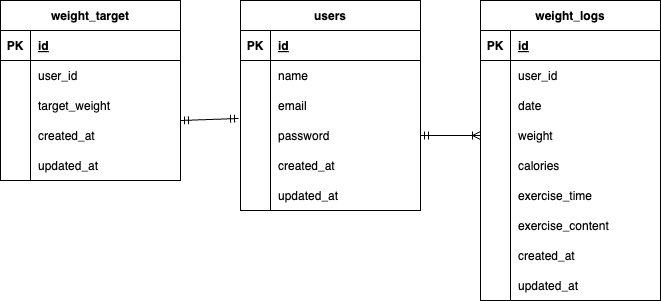

The diagram above was exported from draw.io. Its source (the exported page's mxGraphModel, read from the mxfile embedded in the PNG):
<mxGraphModel dx="480" dy="502" grid="1" gridSize="10" guides="1" tooltips="1" connect="1" arrows="1" fold="1" page="1" pageScale="1" pageWidth="827" pageHeight="1169" math="0" shadow="0">
  <root>
    <mxCell id="0" />
    <mxCell id="1" parent="0" />
    <mxCell id="2" value="users" style="shape=table;startSize=30;container=1;collapsible=1;childLayout=tableLayout;fixedRows=1;rowLines=0;fontStyle=1;align=center;resizeLast=1;" parent="1" vertex="1">
      <mxGeometry x="280" y="190" width="180" height="210" as="geometry" />
    </mxCell>
    <mxCell id="3" value="" style="shape=tableRow;horizontal=0;startSize=0;swimlaneHead=0;swimlaneBody=0;fillColor=none;collapsible=0;dropTarget=0;points=[[0,0.5],[1,0.5]];portConstraint=eastwest;top=0;left=0;right=0;bottom=1;" parent="2" vertex="1">
      <mxGeometry y="30" width="180" height="30" as="geometry" />
    </mxCell>
    <mxCell id="4" value="PK" style="shape=partialRectangle;connectable=0;fillColor=none;top=0;left=0;bottom=0;right=0;fontStyle=1;overflow=hidden;" parent="3" vertex="1">
      <mxGeometry width="30" height="30" as="geometry">
        <mxRectangle width="30" height="30" as="alternateBounds" />
      </mxGeometry>
    </mxCell>
    <mxCell id="5" value="id" style="shape=partialRectangle;connectable=0;fillColor=none;top=0;left=0;bottom=0;right=0;align=left;spacingLeft=6;fontStyle=5;overflow=hidden;" parent="3" vertex="1">
      <mxGeometry x="30" width="150" height="30" as="geometry">
        <mxRectangle width="150" height="30" as="alternateBounds" />
      </mxGeometry>
    </mxCell>
    <mxCell id="6" value="" style="shape=tableRow;horizontal=0;startSize=0;swimlaneHead=0;swimlaneBody=0;fillColor=none;collapsible=0;dropTarget=0;points=[[0,0.5],[1,0.5]];portConstraint=eastwest;top=0;left=0;right=0;bottom=0;" parent="2" vertex="1">
      <mxGeometry y="60" width="180" height="30" as="geometry" />
    </mxCell>
    <mxCell id="7" value="" style="shape=partialRectangle;connectable=0;fillColor=none;top=0;left=0;bottom=0;right=0;editable=1;overflow=hidden;" parent="6" vertex="1">
      <mxGeometry width="30" height="30" as="geometry">
        <mxRectangle width="30" height="30" as="alternateBounds" />
      </mxGeometry>
    </mxCell>
    <mxCell id="8" value="name" style="shape=partialRectangle;connectable=0;fillColor=none;top=0;left=0;bottom=0;right=0;align=left;spacingLeft=6;overflow=hidden;" parent="6" vertex="1">
      <mxGeometry x="30" width="150" height="30" as="geometry">
        <mxRectangle width="150" height="30" as="alternateBounds" />
      </mxGeometry>
    </mxCell>
    <mxCell id="9" value="" style="shape=tableRow;horizontal=0;startSize=0;swimlaneHead=0;swimlaneBody=0;fillColor=none;collapsible=0;dropTarget=0;points=[[0,0.5],[1,0.5]];portConstraint=eastwest;top=0;left=0;right=0;bottom=0;" parent="2" vertex="1">
      <mxGeometry y="90" width="180" height="30" as="geometry" />
    </mxCell>
    <mxCell id="10" value="" style="shape=partialRectangle;connectable=0;fillColor=none;top=0;left=0;bottom=0;right=0;editable=1;overflow=hidden;" parent="9" vertex="1">
      <mxGeometry width="30" height="30" as="geometry">
        <mxRectangle width="30" height="30" as="alternateBounds" />
      </mxGeometry>
    </mxCell>
    <mxCell id="11" value="email" style="shape=partialRectangle;connectable=0;fillColor=none;top=0;left=0;bottom=0;right=0;align=left;spacingLeft=6;overflow=hidden;" parent="9" vertex="1">
      <mxGeometry x="30" width="150" height="30" as="geometry">
        <mxRectangle width="150" height="30" as="alternateBounds" />
      </mxGeometry>
    </mxCell>
    <mxCell id="12" value="" style="shape=tableRow;horizontal=0;startSize=0;swimlaneHead=0;swimlaneBody=0;fillColor=none;collapsible=0;dropTarget=0;points=[[0,0.5],[1,0.5]];portConstraint=eastwest;top=0;left=0;right=0;bottom=0;" parent="2" vertex="1">
      <mxGeometry y="120" width="180" height="30" as="geometry" />
    </mxCell>
    <mxCell id="13" value="" style="shape=partialRectangle;connectable=0;fillColor=none;top=0;left=0;bottom=0;right=0;editable=1;overflow=hidden;" parent="12" vertex="1">
      <mxGeometry width="30" height="30" as="geometry">
        <mxRectangle width="30" height="30" as="alternateBounds" />
      </mxGeometry>
    </mxCell>
    <mxCell id="14" value="password" style="shape=partialRectangle;connectable=0;fillColor=none;top=0;left=0;bottom=0;right=0;align=left;spacingLeft=6;overflow=hidden;" parent="12" vertex="1">
      <mxGeometry x="30" width="150" height="30" as="geometry">
        <mxRectangle width="150" height="30" as="alternateBounds" />
      </mxGeometry>
    </mxCell>
    <mxCell id="15" value="" style="shape=tableRow;horizontal=0;startSize=0;swimlaneHead=0;swimlaneBody=0;fillColor=none;collapsible=0;dropTarget=0;points=[[0,0.5],[1,0.5]];portConstraint=eastwest;top=0;left=0;right=0;bottom=0;" parent="2" vertex="1">
      <mxGeometry y="150" width="180" height="30" as="geometry" />
    </mxCell>
    <mxCell id="16" value="" style="shape=partialRectangle;connectable=0;fillColor=none;top=0;left=0;bottom=0;right=0;editable=1;overflow=hidden;" parent="15" vertex="1">
      <mxGeometry width="30" height="30" as="geometry">
        <mxRectangle width="30" height="30" as="alternateBounds" />
      </mxGeometry>
    </mxCell>
    <mxCell id="17" value="created_at" style="shape=partialRectangle;connectable=0;fillColor=none;top=0;left=0;bottom=0;right=0;align=left;spacingLeft=6;overflow=hidden;" parent="15" vertex="1">
      <mxGeometry x="30" width="150" height="30" as="geometry">
        <mxRectangle width="150" height="30" as="alternateBounds" />
      </mxGeometry>
    </mxCell>
    <mxCell id="18" value="" style="shape=tableRow;horizontal=0;startSize=0;swimlaneHead=0;swimlaneBody=0;fillColor=none;collapsible=0;dropTarget=0;points=[[0,0.5],[1,0.5]];portConstraint=eastwest;top=0;left=0;right=0;bottom=0;" parent="2" vertex="1">
      <mxGeometry y="180" width="180" height="30" as="geometry" />
    </mxCell>
    <mxCell id="19" value="" style="shape=partialRectangle;connectable=0;fillColor=none;top=0;left=0;bottom=0;right=0;editable=1;overflow=hidden;" parent="18" vertex="1">
      <mxGeometry width="30" height="30" as="geometry">
        <mxRectangle width="30" height="30" as="alternateBounds" />
      </mxGeometry>
    </mxCell>
    <mxCell id="20" value="updated_at" style="shape=partialRectangle;connectable=0;fillColor=none;top=0;left=0;bottom=0;right=0;align=left;spacingLeft=6;overflow=hidden;" parent="18" vertex="1">
      <mxGeometry x="30" width="150" height="30" as="geometry">
        <mxRectangle width="150" height="30" as="alternateBounds" />
      </mxGeometry>
    </mxCell>
    <mxCell id="21" value="weight_target" style="shape=table;startSize=30;container=1;collapsible=1;childLayout=tableLayout;fixedRows=1;rowLines=0;fontStyle=1;align=center;resizeLast=1;" parent="1" vertex="1">
      <mxGeometry x="40" y="190" width="180" height="180" as="geometry" />
    </mxCell>
    <mxCell id="22" value="" style="shape=tableRow;horizontal=0;startSize=0;swimlaneHead=0;swimlaneBody=0;fillColor=none;collapsible=0;dropTarget=0;points=[[0,0.5],[1,0.5]];portConstraint=eastwest;top=0;left=0;right=0;bottom=1;" parent="21" vertex="1">
      <mxGeometry y="30" width="180" height="30" as="geometry" />
    </mxCell>
    <mxCell id="23" value="PK" style="shape=partialRectangle;connectable=0;fillColor=none;top=0;left=0;bottom=0;right=0;fontStyle=1;overflow=hidden;" parent="22" vertex="1">
      <mxGeometry width="30" height="30" as="geometry">
        <mxRectangle width="30" height="30" as="alternateBounds" />
      </mxGeometry>
    </mxCell>
    <mxCell id="24" value="id" style="shape=partialRectangle;connectable=0;fillColor=none;top=0;left=0;bottom=0;right=0;align=left;spacingLeft=6;fontStyle=5;overflow=hidden;" parent="22" vertex="1">
      <mxGeometry x="30" width="150" height="30" as="geometry">
        <mxRectangle width="150" height="30" as="alternateBounds" />
      </mxGeometry>
    </mxCell>
    <mxCell id="25" value="" style="shape=tableRow;horizontal=0;startSize=0;swimlaneHead=0;swimlaneBody=0;fillColor=none;collapsible=0;dropTarget=0;points=[[0,0.5],[1,0.5]];portConstraint=eastwest;top=0;left=0;right=0;bottom=0;" parent="21" vertex="1">
      <mxGeometry y="60" width="180" height="30" as="geometry" />
    </mxCell>
    <mxCell id="26" value="" style="shape=partialRectangle;connectable=0;fillColor=none;top=0;left=0;bottom=0;right=0;editable=1;overflow=hidden;" parent="25" vertex="1">
      <mxGeometry width="30" height="30" as="geometry">
        <mxRectangle width="30" height="30" as="alternateBounds" />
      </mxGeometry>
    </mxCell>
    <mxCell id="27" value="user_id" style="shape=partialRectangle;connectable=0;fillColor=none;top=0;left=0;bottom=0;right=0;align=left;spacingLeft=6;overflow=hidden;" parent="25" vertex="1">
      <mxGeometry x="30" width="150" height="30" as="geometry">
        <mxRectangle width="150" height="30" as="alternateBounds" />
      </mxGeometry>
    </mxCell>
    <mxCell id="28" value="" style="shape=tableRow;horizontal=0;startSize=0;swimlaneHead=0;swimlaneBody=0;fillColor=none;collapsible=0;dropTarget=0;points=[[0,0.5],[1,0.5]];portConstraint=eastwest;top=0;left=0;right=0;bottom=0;" parent="21" vertex="1">
      <mxGeometry y="90" width="180" height="30" as="geometry" />
    </mxCell>
    <mxCell id="29" value="" style="shape=partialRectangle;connectable=0;fillColor=none;top=0;left=0;bottom=0;right=0;editable=1;overflow=hidden;" parent="28" vertex="1">
      <mxGeometry width="30" height="30" as="geometry">
        <mxRectangle width="30" height="30" as="alternateBounds" />
      </mxGeometry>
    </mxCell>
    <mxCell id="30" value="target_weight" style="shape=partialRectangle;connectable=0;fillColor=none;top=0;left=0;bottom=0;right=0;align=left;spacingLeft=6;overflow=hidden;" parent="28" vertex="1">
      <mxGeometry x="30" width="150" height="30" as="geometry">
        <mxRectangle width="150" height="30" as="alternateBounds" />
      </mxGeometry>
    </mxCell>
    <mxCell id="31" value="" style="shape=tableRow;horizontal=0;startSize=0;swimlaneHead=0;swimlaneBody=0;fillColor=none;collapsible=0;dropTarget=0;points=[[0,0.5],[1,0.5]];portConstraint=eastwest;top=0;left=0;right=0;bottom=0;" parent="21" vertex="1">
      <mxGeometry y="120" width="180" height="30" as="geometry" />
    </mxCell>
    <mxCell id="32" value="" style="shape=partialRectangle;connectable=0;fillColor=none;top=0;left=0;bottom=0;right=0;editable=1;overflow=hidden;" parent="31" vertex="1">
      <mxGeometry width="30" height="30" as="geometry">
        <mxRectangle width="30" height="30" as="alternateBounds" />
      </mxGeometry>
    </mxCell>
    <mxCell id="33" value="created_at" style="shape=partialRectangle;connectable=0;fillColor=none;top=0;left=0;bottom=0;right=0;align=left;spacingLeft=6;overflow=hidden;" parent="31" vertex="1">
      <mxGeometry x="30" width="150" height="30" as="geometry">
        <mxRectangle width="150" height="30" as="alternateBounds" />
      </mxGeometry>
    </mxCell>
    <mxCell id="34" value="" style="shape=tableRow;horizontal=0;startSize=0;swimlaneHead=0;swimlaneBody=0;fillColor=none;collapsible=0;dropTarget=0;points=[[0,0.5],[1,0.5]];portConstraint=eastwest;top=0;left=0;right=0;bottom=0;" parent="21" vertex="1">
      <mxGeometry y="150" width="180" height="30" as="geometry" />
    </mxCell>
    <mxCell id="35" value="" style="shape=partialRectangle;connectable=0;fillColor=none;top=0;left=0;bottom=0;right=0;editable=1;overflow=hidden;" parent="34" vertex="1">
      <mxGeometry width="30" height="30" as="geometry">
        <mxRectangle width="30" height="30" as="alternateBounds" />
      </mxGeometry>
    </mxCell>
    <mxCell id="36" value="updated_at" style="shape=partialRectangle;connectable=0;fillColor=none;top=0;left=0;bottom=0;right=0;align=left;spacingLeft=6;overflow=hidden;" parent="34" vertex="1">
      <mxGeometry x="30" width="150" height="30" as="geometry">
        <mxRectangle width="150" height="30" as="alternateBounds" />
      </mxGeometry>
    </mxCell>
    <mxCell id="37" value="weight_logs" style="shape=table;startSize=30;container=1;collapsible=1;childLayout=tableLayout;fixedRows=1;rowLines=0;fontStyle=1;align=center;resizeLast=1;" parent="1" vertex="1">
      <mxGeometry x="520" y="190" width="180" height="300" as="geometry" />
    </mxCell>
    <mxCell id="38" value="" style="shape=tableRow;horizontal=0;startSize=0;swimlaneHead=0;swimlaneBody=0;fillColor=none;collapsible=0;dropTarget=0;points=[[0,0.5],[1,0.5]];portConstraint=eastwest;top=0;left=0;right=0;bottom=1;" parent="37" vertex="1">
      <mxGeometry y="30" width="180" height="30" as="geometry" />
    </mxCell>
    <mxCell id="39" value="PK" style="shape=partialRectangle;connectable=0;fillColor=none;top=0;left=0;bottom=0;right=0;fontStyle=1;overflow=hidden;" parent="38" vertex="1">
      <mxGeometry width="30" height="30" as="geometry">
        <mxRectangle width="30" height="30" as="alternateBounds" />
      </mxGeometry>
    </mxCell>
    <mxCell id="40" value="id" style="shape=partialRectangle;connectable=0;fillColor=none;top=0;left=0;bottom=0;right=0;align=left;spacingLeft=6;fontStyle=5;overflow=hidden;" parent="38" vertex="1">
      <mxGeometry x="30" width="150" height="30" as="geometry">
        <mxRectangle width="150" height="30" as="alternateBounds" />
      </mxGeometry>
    </mxCell>
    <mxCell id="41" value="" style="shape=tableRow;horizontal=0;startSize=0;swimlaneHead=0;swimlaneBody=0;fillColor=none;collapsible=0;dropTarget=0;points=[[0,0.5],[1,0.5]];portConstraint=eastwest;top=0;left=0;right=0;bottom=0;" parent="37" vertex="1">
      <mxGeometry y="60" width="180" height="30" as="geometry" />
    </mxCell>
    <mxCell id="42" value="" style="shape=partialRectangle;connectable=0;fillColor=none;top=0;left=0;bottom=0;right=0;editable=1;overflow=hidden;" parent="41" vertex="1">
      <mxGeometry width="30" height="30" as="geometry">
        <mxRectangle width="30" height="30" as="alternateBounds" />
      </mxGeometry>
    </mxCell>
    <mxCell id="43" value="user_id" style="shape=partialRectangle;connectable=0;fillColor=none;top=0;left=0;bottom=0;right=0;align=left;spacingLeft=6;overflow=hidden;" parent="41" vertex="1">
      <mxGeometry x="30" width="150" height="30" as="geometry">
        <mxRectangle width="150" height="30" as="alternateBounds" />
      </mxGeometry>
    </mxCell>
    <mxCell id="44" value="" style="shape=tableRow;horizontal=0;startSize=0;swimlaneHead=0;swimlaneBody=0;fillColor=none;collapsible=0;dropTarget=0;points=[[0,0.5],[1,0.5]];portConstraint=eastwest;top=0;left=0;right=0;bottom=0;" parent="37" vertex="1">
      <mxGeometry y="90" width="180" height="30" as="geometry" />
    </mxCell>
    <mxCell id="45" value="" style="shape=partialRectangle;connectable=0;fillColor=none;top=0;left=0;bottom=0;right=0;editable=1;overflow=hidden;" parent="44" vertex="1">
      <mxGeometry width="30" height="30" as="geometry">
        <mxRectangle width="30" height="30" as="alternateBounds" />
      </mxGeometry>
    </mxCell>
    <mxCell id="46" value="date" style="shape=partialRectangle;connectable=0;fillColor=none;top=0;left=0;bottom=0;right=0;align=left;spacingLeft=6;overflow=hidden;" parent="44" vertex="1">
      <mxGeometry x="30" width="150" height="30" as="geometry">
        <mxRectangle width="150" height="30" as="alternateBounds" />
      </mxGeometry>
    </mxCell>
    <mxCell id="47" value="" style="shape=tableRow;horizontal=0;startSize=0;swimlaneHead=0;swimlaneBody=0;fillColor=none;collapsible=0;dropTarget=0;points=[[0,0.5],[1,0.5]];portConstraint=eastwest;top=0;left=0;right=0;bottom=0;" parent="37" vertex="1">
      <mxGeometry y="120" width="180" height="30" as="geometry" />
    </mxCell>
    <mxCell id="48" value="" style="shape=partialRectangle;connectable=0;fillColor=none;top=0;left=0;bottom=0;right=0;editable=1;overflow=hidden;" parent="47" vertex="1">
      <mxGeometry width="30" height="30" as="geometry">
        <mxRectangle width="30" height="30" as="alternateBounds" />
      </mxGeometry>
    </mxCell>
    <mxCell id="49" value="weight" style="shape=partialRectangle;connectable=0;fillColor=none;top=0;left=0;bottom=0;right=0;align=left;spacingLeft=6;overflow=hidden;" parent="47" vertex="1">
      <mxGeometry x="30" width="150" height="30" as="geometry">
        <mxRectangle width="150" height="30" as="alternateBounds" />
      </mxGeometry>
    </mxCell>
    <mxCell id="50" value="" style="shape=tableRow;horizontal=0;startSize=0;swimlaneHead=0;swimlaneBody=0;fillColor=none;collapsible=0;dropTarget=0;points=[[0,0.5],[1,0.5]];portConstraint=eastwest;top=0;left=0;right=0;bottom=0;" parent="37" vertex="1">
      <mxGeometry y="150" width="180" height="30" as="geometry" />
    </mxCell>
    <mxCell id="51" value="" style="shape=partialRectangle;connectable=0;fillColor=none;top=0;left=0;bottom=0;right=0;editable=1;overflow=hidden;" parent="50" vertex="1">
      <mxGeometry width="30" height="30" as="geometry">
        <mxRectangle width="30" height="30" as="alternateBounds" />
      </mxGeometry>
    </mxCell>
    <mxCell id="52" value="calories" style="shape=partialRectangle;connectable=0;fillColor=none;top=0;left=0;bottom=0;right=0;align=left;spacingLeft=6;overflow=hidden;" parent="50" vertex="1">
      <mxGeometry x="30" width="150" height="30" as="geometry">
        <mxRectangle width="150" height="30" as="alternateBounds" />
      </mxGeometry>
    </mxCell>
    <mxCell id="53" value="" style="shape=tableRow;horizontal=0;startSize=0;swimlaneHead=0;swimlaneBody=0;fillColor=none;collapsible=0;dropTarget=0;points=[[0,0.5],[1,0.5]];portConstraint=eastwest;top=0;left=0;right=0;bottom=0;" parent="37" vertex="1">
      <mxGeometry y="180" width="180" height="30" as="geometry" />
    </mxCell>
    <mxCell id="54" value="" style="shape=partialRectangle;connectable=0;fillColor=none;top=0;left=0;bottom=0;right=0;editable=1;overflow=hidden;" parent="53" vertex="1">
      <mxGeometry width="30" height="30" as="geometry">
        <mxRectangle width="30" height="30" as="alternateBounds" />
      </mxGeometry>
    </mxCell>
    <mxCell id="55" value="exercise_time" style="shape=partialRectangle;connectable=0;fillColor=none;top=0;left=0;bottom=0;right=0;align=left;spacingLeft=6;overflow=hidden;" parent="53" vertex="1">
      <mxGeometry x="30" width="150" height="30" as="geometry">
        <mxRectangle width="150" height="30" as="alternateBounds" />
      </mxGeometry>
    </mxCell>
    <mxCell id="56" value="" style="shape=tableRow;horizontal=0;startSize=0;swimlaneHead=0;swimlaneBody=0;fillColor=none;collapsible=0;dropTarget=0;points=[[0,0.5],[1,0.5]];portConstraint=eastwest;top=0;left=0;right=0;bottom=0;" parent="37" vertex="1">
      <mxGeometry y="210" width="180" height="30" as="geometry" />
    </mxCell>
    <mxCell id="57" value="" style="shape=partialRectangle;connectable=0;fillColor=none;top=0;left=0;bottom=0;right=0;editable=1;overflow=hidden;" parent="56" vertex="1">
      <mxGeometry width="30" height="30" as="geometry">
        <mxRectangle width="30" height="30" as="alternateBounds" />
      </mxGeometry>
    </mxCell>
    <mxCell id="58" value="exercise_content" style="shape=partialRectangle;connectable=0;fillColor=none;top=0;left=0;bottom=0;right=0;align=left;spacingLeft=6;overflow=hidden;" parent="56" vertex="1">
      <mxGeometry x="30" width="150" height="30" as="geometry">
        <mxRectangle width="150" height="30" as="alternateBounds" />
      </mxGeometry>
    </mxCell>
    <mxCell id="59" value="" style="shape=tableRow;horizontal=0;startSize=0;swimlaneHead=0;swimlaneBody=0;fillColor=none;collapsible=0;dropTarget=0;points=[[0,0.5],[1,0.5]];portConstraint=eastwest;top=0;left=0;right=0;bottom=0;" parent="37" vertex="1">
      <mxGeometry y="240" width="180" height="30" as="geometry" />
    </mxCell>
    <mxCell id="60" value="" style="shape=partialRectangle;connectable=0;fillColor=none;top=0;left=0;bottom=0;right=0;editable=1;overflow=hidden;" parent="59" vertex="1">
      <mxGeometry width="30" height="30" as="geometry">
        <mxRectangle width="30" height="30" as="alternateBounds" />
      </mxGeometry>
    </mxCell>
    <mxCell id="61" value="created_at" style="shape=partialRectangle;connectable=0;fillColor=none;top=0;left=0;bottom=0;right=0;align=left;spacingLeft=6;overflow=hidden;" parent="59" vertex="1">
      <mxGeometry x="30" width="150" height="30" as="geometry">
        <mxRectangle width="150" height="30" as="alternateBounds" />
      </mxGeometry>
    </mxCell>
    <mxCell id="62" value="" style="shape=tableRow;horizontal=0;startSize=0;swimlaneHead=0;swimlaneBody=0;fillColor=none;collapsible=0;dropTarget=0;points=[[0,0.5],[1,0.5]];portConstraint=eastwest;top=0;left=0;right=0;bottom=0;" parent="37" vertex="1">
      <mxGeometry y="270" width="180" height="30" as="geometry" />
    </mxCell>
    <mxCell id="63" value="" style="shape=partialRectangle;connectable=0;fillColor=none;top=0;left=0;bottom=0;right=0;editable=1;overflow=hidden;" parent="62" vertex="1">
      <mxGeometry width="30" height="30" as="geometry">
        <mxRectangle width="30" height="30" as="alternateBounds" />
      </mxGeometry>
    </mxCell>
    <mxCell id="64" value="updated_at" style="shape=partialRectangle;connectable=0;fillColor=none;top=0;left=0;bottom=0;right=0;align=left;spacingLeft=6;overflow=hidden;" parent="62" vertex="1">
      <mxGeometry x="30" width="150" height="30" as="geometry">
        <mxRectangle width="150" height="30" as="alternateBounds" />
      </mxGeometry>
    </mxCell>
    <mxCell id="67" value="" style="fontSize=12;html=1;endArrow=ERoneToMany;startArrow=ERmandOne;exitX=1;exitY=0.5;exitDx=0;exitDy=0;entryX=0;entryY=0.5;entryDx=0;entryDy=0;" parent="1" source="12" target="47" edge="1">
      <mxGeometry width="100" height="100" relative="1" as="geometry">
        <mxPoint x="480" y="332.99" as="sourcePoint" />
        <mxPoint x="420" y="330" as="targetPoint" />
      </mxGeometry>
    </mxCell>
    <mxCell id="68" value="" style="fontSize=12;html=1;endArrow=ERmandOne;startArrow=ERmandOne;entryX=-0.011;entryY=-0.067;entryDx=0;entryDy=0;entryPerimeter=0;" edge="1" parent="1" target="12">
      <mxGeometry width="100" height="100" relative="1" as="geometry">
        <mxPoint x="220" y="310" as="sourcePoint" />
        <mxPoint x="320" y="210" as="targetPoint" />
      </mxGeometry>
    </mxCell>
  </root>
</mxGraphModel>